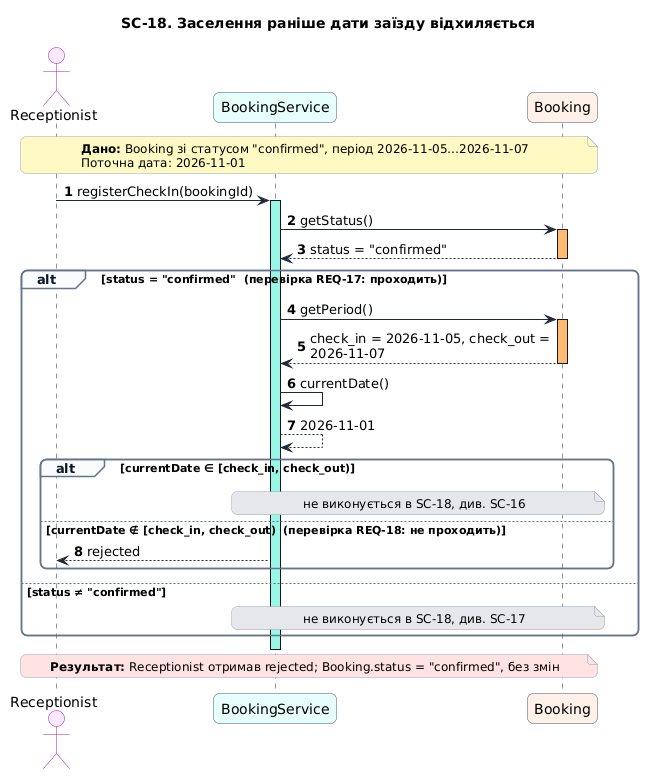

The diagram above was rendered by PlantUML. Its source (embedded in the PNG):
@startuml
title SC-18. Заселення раніше дати заїзду відхиляється
skinparam shadowing false
skinparam defaultFontName DejaVu Sans
skinparam roundCorner 12
skinparam maxMessageSize 260
skinparam ArrowColor #1F2937
skinparam SequenceLifeLineBorderColor #1F2937
skinparam SequenceGroupBorderColor #64748B
skinparam SequenceGroupBackgroundColor #F8FAFC
skinparam SequenceGroupHeaderFontColor #0F172A
skinparam NoteBorderColor #94A3B8
skinparam NoteFontSize 12
skinparam ParticipantBorderColor #475569
skinparam ActorBorderColor #A21CAF
autonumber "<b>0"

actor Receptionist #FAE8FF
participant BookingService #E6FFFA
participant Booking #FFF1E6

note over Receptionist, Booking #FEF9C3
  **Дано:** Booking зі статусом "confirmed", період 2026-11-05…2026-11-07
  Поточна дата: 2026-11-01
end note

Receptionist -> BookingService : registerCheckIn(bookingId)
activate BookingService #99F6E4
BookingService -> Booking : getStatus()
activate Booking #FDBA74
Booking --> BookingService : status = "confirmed"
deactivate Booking
alt status = "confirmed"  (перевірка REQ-17: проходить)
  BookingService -> Booking : getPeriod()
  activate Booking #FDBA74
  Booking --> BookingService : check_in = 2026-11-05, check_out = 2026-11-07
  deactivate Booking
  BookingService -> BookingService : currentDate()
  BookingService --> BookingService : 2026-11-01
  alt currentDate ∈ [check_in, check_out)
    note over BookingService, Booking #E5E7EB : не виконується в SC-18, див. SC-16
  else currentDate ∉ [check_in, check_out)  (перевірка REQ-18: не проходить)
    BookingService --> Receptionist : rejected
  end
else status ≠ "confirmed"
  note over BookingService, Booking #E5E7EB : не виконується в SC-18, див. SC-17
end
deactivate BookingService

note over Receptionist, Booking #FEE2E2
  **Результат:** Receptionist отримав rejected; Booking.status = "confirmed", без змін
end note
@enduml